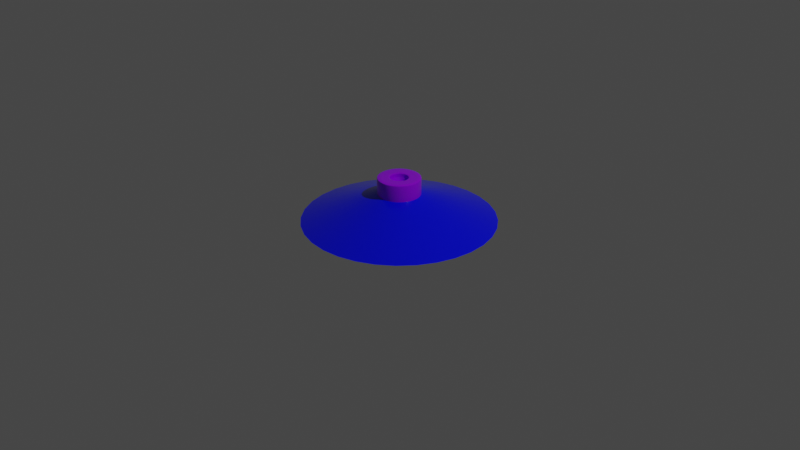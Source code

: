 # Source: AttachableNippleKit.blend  (saved by Blender 2.91.10; exported with 4.5.12 LTS)
import bpy
from mathutils import Matrix  # noqa: F401  (used for matrix-valued properties, if any)

bpy.ops.wm.read_factory_settings(use_empty=True)
scene = bpy.context.scene
scene.name = 'Scene'

# ---- collections
col_collection = bpy.data.collections.new('Collection'); scene.collection.children.link(col_collection)

# ---- materials (node trees are filled in below, after node groups)
mat_areolae = bpy.data.materials.new('Areolae')
mat_areolae.alpha_threshold = 0.0
mat_areolae.use_transparent_shadow = False
mat_areolae.line_color = (0.0, 0.0, 0.0, 1.0)
mat_nip = bpy.data.materials.new('Nip')
mat_nip.use_transparent_shadow = False

# ---- node groups
ng_auto_smooth = bpy.data.node_groups.new('Auto Smooth', 'GeometryNodeTree')
_s = ng_auto_smooth.interface.new_socket(name='Geometry', in_out='OUTPUT', socket_type='NodeSocketGeometry')
_s = ng_auto_smooth.interface.new_socket(name='Geometry', in_out='INPUT', socket_type='NodeSocketGeometry')
_s = ng_auto_smooth.interface.new_socket(name='Angle', in_out='INPUT', socket_type='NodeSocketFloat')
_s.subtype = 'ANGLE'
_s.min_value = 0.0
_s.max_value = 3.142
ng_auto_smooth.is_modifier = True
_N = ng_auto_smooth.nodes; _L = ng_auto_smooth.links
n0 = _N.new('NodeGroupOutput'); n0.name = 'Group Output'; n0.location = (480, -100)
n1 = _N.new('NodeGroupInput'); n1.name = 'Group Input'; n1.location = (-420, -300)
n2 = _N.new('NodeGroupInput'); n2.name = 'Group Input.001'; n2.location = (-60, -100)
n3 = _N.new('GeometryNodeSetShadeSmooth'); n3.name = 'Set Shade Smooth'; n3.location = (120, -100)
n3.domain = 'EDGE'
n4 = _N.new('GeometryNodeSetShadeSmooth'); n4.name = 'Set Shade Smooth.001'; n4.location = (300, -100)
n5 = _N.new('GeometryNodeInputMeshEdgeAngle'); n5.name = 'Edge Angle'; n5.location = (-420, -220)
n6 = _N.new('GeometryNodeInputEdgeSmooth'); n6.name = 'Is Edge Smooth'; n6.location = (-60, -160)
n7 = _N.new('GeometryNodeInputShadeSmooth'); n7.name = 'Is Face Smooth'; n7.location = (-240, -340)
n8 = _N.new('FunctionNodeBooleanMath'); n8.name = 'Boolean Math'; n8.location = (-60, -220)
n9 = _N.new('FunctionNodeCompare'); n9.name = 'Compare'; n9.location = (-240, -180)
n9.operation = 'LESS_EQUAL'
_L.new(n5.outputs[0], n9.inputs[0])
_L.new(n4.outputs[0], n0.inputs[0])
_L.new(n1.outputs[1], n9.inputs[1])
_L.new(n9.outputs[0], n8.inputs[0])
_L.new(n7.outputs[0], n8.inputs[1])
_L.new(n2.outputs[0], n3.inputs[0])
_L.new(n6.outputs[0], n3.inputs[1])
_L.new(n3.outputs[0], n4.inputs[0])
_L.new(n8.outputs[0], n3.inputs[2])
n0.is_active_output = True

# ---- material node trees
mat_areolae.use_nodes = True; mat_areolae.node_tree.nodes.clear()
_N = mat_areolae.node_tree.nodes; _L = mat_areolae.node_tree.links
n0 = _N.new('ShaderNodeOutputMaterial'); n0.name = 'Material Output'; n0.location = (300, 300)
n1 = _N.new('ShaderNodeBsdfPrincipled'); n1.name = 'Principled BSDF'; n1.location = (10, 300)
n1.distribution = 'GGX'
n1.subsurface_method = 'BURLEY'
n1.inputs[0].default_value = (0.0, 0.001759, 0.8, 1.0)
n1.inputs[2].default_value = 0.1638
n1.inputs[3].default_value = 1.45
n1.inputs[27].default_value = (0.0, 0.0, 0.0, 1.0)
n1.inputs[28].default_value = 1.0
_L.new(n1.outputs[0], n0.inputs[0])
n0.is_active_output = True
mat_nip.use_nodes = True; mat_nip.node_tree.nodes.clear()
_N = mat_nip.node_tree.nodes; _L = mat_nip.node_tree.links
n0 = _N.new('ShaderNodeBsdfPrincipled'); n0.name = 'Principled BSDF'; n0.location = (10, 300)
n0.distribution = 'GGX'
n0.subsurface_method = 'BURLEY'
n0.inputs[0].default_value = (0.2727, 0.0, 0.8, 1.0)
n0.inputs[2].default_value = 0.1378
n0.inputs[3].default_value = 1.45
n0.inputs[27].default_value = (0.0, 0.0, 0.0, 1.0)
n0.inputs[28].default_value = 1.0
n1 = _N.new('ShaderNodeOutputMaterial'); n1.name = 'Material Output'; n1.location = (300, 300)
_L.new(n0.outputs[0], n1.inputs[0])
n1.is_active_output = True

# ---- world
world_world = bpy.data.worlds.new('World'); scene.world = world_world
world_world.use_nodes = True; world_world.node_tree.nodes.clear()
_N = world_world.node_tree.nodes; _L = world_world.node_tree.links
n0 = _N.new('ShaderNodeOutputWorld'); n0.name = 'World Output'; n0.location = (300, 300)
n1 = _N.new('ShaderNodeBackground'); n1.name = 'Background'; n1.location = (10, 300)
n1.inputs[0].default_value = (0.05088, 0.05088, 0.05088, 1.0)
_L.new(n1.outputs[0], n0.inputs[0])
n0.is_active_output = True
world_world.color = (0.05088, 0.05088, 0.05088)
world_world.use_sun_shadow = False
world_world.sun_shadow_jitter_overblur = 0.0

# ---- cameras
cam_camera = bpy.data.cameras.new('Camera')
cam_camera.clip_end = 100.0
cam_camera.ortho_scale = 7.314

# ---- lights
light_light = bpy.data.lights.new('Light', 'POINT')
light_light.transmission_factor = 0.0
light_light.energy = 1000.0
light_light.shadow_soft_size = 0.1
light_light.shadow_maximum_resolution = 0.006
light_light.use_absolute_resolution = True

# ---- meshes
me_cylinder = bpy.data.meshes.new('Cylinder')
me_cylinder.from_pydata([(0.0, 1.0, 0.0), (0.1951, 0.9808, 0.0), (0.3827, 0.9239, 0.0), (0.5556, 0.8315, 0.0), (0.7071, 0.7071, 0.0), (0.8315, 0.5556, 0.0), (0.9239, 0.3827, 0.0), (0.9808, 0.1951, 0.0), (1.0, 7.55e-08, 0.0), (0.9808, -0.1951, 0.0), (0.9239, -0.3827, 0.0), (0.8315, -0.5556, 0.0), (0.7071, -0.7071, 0.0), (0.5556, -0.8315, 0.0), (0.3827, -0.9239, 0.0), (0.1951, -0.9808, 0.0), (-3.258e-07, -1.0, 0.0), (-0.1951, -0.9808, 0.0), (-0.3827, -0.9239, 0.0), (-0.5556, -0.8315, 0.0), (-0.7071, -0.7071, 0.0), (-0.8315, -0.5556, 0.0), (-0.9239, -0.3827, 0.0), (-0.9808, -0.1951, 0.0), (-1.0, 9.656e-07, 0.0), (-0.9808, 0.1951, 0.0), (-0.9239, 0.3827, 0.0), (-0.8315, 0.5556, 0.0), (-0.7071, 0.7071, 0.0), (-0.5556, 0.8315, 0.0), (-0.3827, 0.9239, 0.0), (-0.1951, 0.9808, 0.0), (9.462e-08, 0.2234, 0.2875), (0.04359, 0.2191, 0.2875), (0.08551, 0.2064, 0.2875), (0.1241, 0.1858, 0.2875), (0.158, 0.158, 0.2875), (0.1858, 0.1241, 0.2875), (0.2064, 0.08551, 0.2875), (0.2191, 0.04359, 0.2875), (0.2234, 2.487e-07, 0.2875), (0.2191, -0.04359, 0.2875), (0.2064, -0.08551, 0.2875), (0.1858, -0.1241, 0.2875), (0.158, -0.158, 0.2875), (0.1241, -0.1858, 0.2875), (0.08551, -0.2064, 0.2875), (0.04359, -0.2191, 0.2875), (2.181e-08, -0.2234, 0.2875), (-0.04359, -0.2191, 0.2875), (-0.08551, -0.2064, 0.2875), (-0.1241, -0.1858, 0.2875), (-0.158, -0.158, 0.2875), (-0.1858, -0.1241, 0.2875), (-0.2064, -0.08551, 0.2875), (-0.2191, -0.04359, 0.2875), (-0.2234, 4.476e-07, 0.2875), (-0.2191, 0.04359, 0.2875), (-0.2064, 0.08551, 0.2875), (-0.1858, 0.1241, 0.2875), (-0.158, 0.158, 0.2875), (-0.1241, 0.1858, 0.2875), (-0.08551, 0.2064, 0.2875), (-0.04359, 0.2191, 0.2875), (0.03496, 0.1758, 0.4625), (9.176e-08, 0.1792, 0.4625), (0.06858, 0.1656, 0.4625), (0.09956, 0.149, 0.4625), (0.1267, 0.1267, 0.4625), (0.149, 0.09956, 0.4625), (0.1656, 0.06858, 0.4625), (0.1758, 0.03496, 0.4625), (0.1792, 2.547e-07, 0.4625), (0.1758, -0.03496, 0.4625), (0.1656, -0.06858, 0.4625), (0.149, -0.09956, 0.4625), (0.1267, -0.1267, 0.4625), (0.09956, -0.149, 0.4625), (0.06858, -0.1656, 0.4625), (0.03496, -0.1758, 0.4625), (3.337e-08, -0.1792, 0.4625), (-0.03496, -0.1758, 0.4625), (-0.06858, -0.1656, 0.4625), (-0.09956, -0.149, 0.4625), (-0.1267, -0.1267, 0.4625), (-0.149, -0.09956, 0.4625), (-0.1656, -0.06858, 0.4625), (-0.1758, -0.03496, 0.4625), (-0.1792, 4.142e-07, 0.4625), (-0.1758, 0.03496, 0.4625), (-0.1656, 0.06858, 0.4625), (-0.149, 0.09956, 0.4625), (-0.1267, 0.1267, 0.4625), (-0.09956, 0.149, 0.4625), (-0.06858, 0.1656, 0.4625), (-0.03496, 0.1758, 0.4625), (0.02797, 0.1406, 0.4625), (9.417e-08, 0.1434, 0.4625), (0.05486, 0.1324, 0.4625), (0.07965, 0.1192, 0.4625), (0.1014, 0.1014, 0.4625), (0.1192, 0.07965, 0.4625), (0.1324, 0.05486, 0.4625), (0.1406, 0.02797, 0.4625), (0.1434, 2.636e-07, 0.4625), (0.1406, -0.02797, 0.4625), (0.1324, -0.05486, 0.4625), (0.1192, -0.07965, 0.4625), (0.1014, -0.1014, 0.4625), (0.07965, -0.1192, 0.4625), (0.05486, -0.1324, 0.4625), (0.02797, -0.1406, 0.4625), (4.746e-08, -0.1434, 0.4625), (-0.02797, -0.1406, 0.4625), (-0.05486, -0.1324, 0.4625), (-0.07965, -0.1192, 0.4625), (-0.1014, -0.1014, 0.4625), (-0.1192, -0.07965, 0.4625), (-0.1324, -0.05486, 0.4625), (-0.1406, -0.02797, 0.4625), (-0.1434, 3.912e-07, 0.4625), (-0.1406, 0.02797, 0.4625), (-0.1324, 0.05486, 0.4625), (-0.1192, 0.07965, 0.4625), (-0.1014, 0.1014, 0.4625), (-0.07965, 0.1192, 0.4625), (-0.05486, 0.1324, 0.4625), (-0.02797, 0.1406, 0.4625), (0.02237, 0.1125, 0.4625), (9.642e-08, 0.1147, 0.4625), (0.04389, 0.106, 0.4625), (0.06372, 0.09536, 0.4625), (0.0811, 0.0811, 0.4625), (0.09536, 0.06372, 0.4625), (0.106, 0.04389, 0.4625), (0.1125, 0.02237, 0.4625), (0.1147, 2.711e-07, 0.4625), (0.1125, -0.02237, 0.4625), (0.106, -0.04389, 0.4625), (0.09536, -0.06372, 0.4625), (0.0811, -0.0811, 0.4625), (0.06372, -0.09536, 0.4625), (0.04389, -0.106, 0.4625), (0.02237, -0.1125, 0.4625), (5.905e-08, -0.1147, 0.4625), (-0.02237, -0.1125, 0.4625), (-0.04389, -0.106, 0.4625), (-0.06372, -0.09536, 0.4625), (-0.0811, -0.0811, 0.4625), (-0.09536, -0.06372, 0.4625), (-0.106, -0.04389, 0.4625), (-0.1125, -0.02237, 0.4625), (-0.1147, 3.732e-07, 0.4625), (-0.1125, 0.02237, 0.4625), (-0.106, 0.04389, 0.4625), (-0.09536, 0.06372, 0.4625), (-0.0811, 0.0811, 0.4625), (-0.06372, 0.09536, 0.4625), (-0.04389, 0.106, 0.4625), (-0.02237, 0.1125, 0.4625), (8.81e-08, 0.224, 0.4475), (8.864e-08, 0.2119, 0.4625), (8.801e-08, 0.2205, 0.4581), (0.04135, 0.2079, 0.4625), (0.04369, 0.2196, 0.4475), (0.04301, 0.2162, 0.4581), (0.08111, 0.1958, 0.4625), (0.0857, 0.2069, 0.4475), (0.08436, 0.2037, 0.4581), (0.1177, 0.1762, 0.4625), (0.1244, 0.1862, 0.4475), (0.1225, 0.1833, 0.4581), (0.1499, 0.1499, 0.4625), (0.1584, 0.1584, 0.4475), (0.1559, 0.1559, 0.4581), (0.1762, 0.1177, 0.4625), (0.1862, 0.1244, 0.4475), (0.1833, 0.1225, 0.4581), (0.1958, 0.08111, 0.4625), (0.2069, 0.0857, 0.4475), (0.2037, 0.08436, 0.4581), (0.2079, 0.04135, 0.4625), (0.2196, 0.04369, 0.4475), (0.2162, 0.04301, 0.4581), (0.2119, 2.466e-07, 0.4625), (0.224, 2.441e-07, 0.4475), (0.2205, 2.447e-07, 0.4581), (0.2079, -0.04135, 0.4625), (0.2196, -0.04369, 0.4475), (0.2162, -0.04301, 0.4581), (0.1958, -0.08111, 0.4625), (0.2069, -0.0857, 0.4475), (0.2037, -0.08436, 0.4581), (0.1762, -0.1177, 0.4625), (0.1862, -0.1244, 0.4475), (0.1833, -0.1225, 0.4581), (0.1499, -0.1499, 0.4625), (0.1584, -0.1584, 0.4475), (0.1559, -0.1559, 0.4581), (0.1177, -0.1762, 0.4625), (0.1244, -0.1862, 0.4475), (0.1225, -0.1833, 0.4581), (0.08111, -0.1958, 0.4625), (0.0857, -0.2069, 0.4475), (0.08436, -0.2037, 0.4581), (0.04135, -0.2079, 0.4625), (0.04369, -0.2196, 0.4475), (0.04301, -0.2162, 0.4581), (1.958e-08, -0.2119, 0.4625), (1.513e-08, -0.224, 0.4475), (1.617e-08, -0.2205, 0.4581), (-0.04135, -0.2079, 0.4625), (-0.04369, -0.2196, 0.4475), (-0.04301, -0.2162, 0.4581), (-0.08111, -0.1958, 0.4625), (-0.0857, -0.2069, 0.4475), (-0.08436, -0.2037, 0.4581), (-0.1177, -0.1762, 0.4625), (-0.1244, -0.1862, 0.4475), (-0.1225, -0.1833, 0.4581), (-0.1499, -0.1499, 0.4625), (-0.1584, -0.1584, 0.4475), (-0.1559, -0.1559, 0.4581), (-0.1762, -0.1177, 0.4625), (-0.1862, -0.1244, 0.4475), (-0.1833, -0.1225, 0.4581), (-0.1958, -0.08111, 0.4625), (-0.2069, -0.0857, 0.4475), (-0.2037, -0.08436, 0.4581), (-0.2079, -0.04135, 0.4625), (-0.2196, -0.04369, 0.4475), (-0.2162, -0.04301, 0.4581), (-0.2119, 4.353e-07, 0.4625), (-0.224, 4.435e-07, 0.4475), (-0.2205, 4.409e-07, 0.4581), (-0.2079, 0.04135, 0.4625), (-0.2196, 0.04369, 0.4475), (-0.2162, 0.04301, 0.4581), (-0.1958, 0.08111, 0.4625), (-0.2069, 0.0857, 0.4475), (-0.2037, 0.08436, 0.4581), (-0.1762, 0.1177, 0.4625), (-0.1862, 0.1244, 0.4475), (-0.1833, 0.1225, 0.4581), (-0.1499, 0.1499, 0.4625), (-0.1584, 0.1584, 0.4475), (-0.1559, 0.1559, 0.4581), (-0.1177, 0.1762, 0.4625), (-0.1244, 0.1862, 0.4475), (-0.1225, 0.1833, 0.4581), (-0.08111, 0.1958, 0.4625), (-0.0857, 0.2069, 0.4475), (-0.08436, 0.2037, 0.4581), (-0.04135, 0.2079, 0.4625), (-0.04369, 0.2196, 0.4475), (-0.04301, 0.2162, 0.4581), (0.0179, 0.08999, 0.4475), (0.02025, 0.1018, 0.4625), (0.01859, 0.09345, 0.4581), (9.72e-08, 0.1038, 0.4625), (9.806e-08, 0.09175, 0.4475), (9.779e-08, 0.09528, 0.4581), (0.03511, 0.08477, 0.4475), (0.03973, 0.09591, 0.4625), (0.03646, 0.08803, 0.4581), (0.05097, 0.07629, 0.4475), (0.05767, 0.08631, 0.4625), (0.05294, 0.07922, 0.4581), (0.06488, 0.06488, 0.4475), (0.0734, 0.0734, 0.4625), (0.06737, 0.06737, 0.4581), (0.07629, 0.05097, 0.4475), (0.08631, 0.05767, 0.4625), (0.07922, 0.05294, 0.4581), (0.08477, 0.03511, 0.4475), (0.09591, 0.03973, 0.4625), (0.08803, 0.03646, 0.4581), (0.08999, 0.0179, 0.4475), (0.1018, 0.02025, 0.4625), (0.09345, 0.01859, 0.4581), (0.09175, 2.77e-07, 0.4475), (0.1038, 2.739e-07, 0.4625), (0.09528, 2.761e-07, 0.4581), (0.08999, -0.0179, 0.4475), (0.1018, -0.02025, 0.4625), (0.09345, -0.01859, 0.4581), (0.08477, -0.03511, 0.4475), (0.09591, -0.03973, 0.4625), (0.08803, -0.03646, 0.4581), (0.07629, -0.05097, 0.4475), (0.08631, -0.05767, 0.4625), (0.07922, -0.05294, 0.4581), (0.06488, -0.06488, 0.4475), (0.0734, -0.0734, 0.4625), (0.06737, -0.06737, 0.4581), (0.05097, -0.07629, 0.4475), (0.05767, -0.08631, 0.4625), (0.05294, -0.07922, 0.4581), (0.03511, -0.08477, 0.4475), (0.03973, -0.09591, 0.4625), (0.03646, -0.08803, 0.4581), (0.0179, -0.08999, 0.4475), (0.02025, -0.1018, 0.4625), (0.01859, -0.09345, 0.4581), (6.816e-08, -0.09175, 0.4475), (6.337e-08, -0.1038, 0.4625), (6.677e-08, -0.09528, 0.4581), (-0.0179, -0.08999, 0.4475), (-0.02025, -0.1018, 0.4625), (-0.01859, -0.09345, 0.4581), (-0.03511, -0.08477, 0.4475), (-0.03973, -0.09591, 0.4625), (-0.03646, -0.08803, 0.4581), (-0.05097, -0.07629, 0.4475), (-0.05767, -0.08631, 0.4625), (-0.05294, -0.07922, 0.4581), (-0.06488, -0.06488, 0.4475), (-0.0734, -0.0734, 0.4625), (-0.06737, -0.06737, 0.4581), (-0.07629, -0.05097, 0.4475), (-0.08631, -0.05767, 0.4625), (-0.07922, -0.05294, 0.4581), (-0.08477, -0.03511, 0.4475), (-0.09591, -0.03973, 0.4625), (-0.08803, -0.03646, 0.4581), (-0.08999, -0.0179, 0.4475), (-0.1018, -0.02025, 0.4625), (-0.09345, -0.01859, 0.4581), (-0.09175, 3.586e-07, 0.4475), (-0.1038, 3.663e-07, 0.4625), (-0.09528, 3.609e-07, 0.4581), (-0.08999, 0.0179, 0.4475), (-0.1018, 0.02025, 0.4625), (-0.09345, 0.01859, 0.4581), (-0.08477, 0.03511, 0.4475), (-0.09591, 0.03973, 0.4625), (-0.08803, 0.03646, 0.4581), (-0.07629, 0.05097, 0.4475), (-0.08631, 0.05767, 0.4625), (-0.07922, 0.05294, 0.4581), (-0.06488, 0.06488, 0.4475), (-0.0734, 0.0734, 0.4625), (-0.06737, 0.06738, 0.4581), (-0.05097, 0.07629, 0.4475), (-0.05767, 0.08631, 0.4625), (-0.05294, 0.07922, 0.4581), (-0.03511, 0.08477, 0.4475), (-0.03973, 0.09591, 0.4625), (-0.03646, 0.08803, 0.4581), (-0.0179, 0.08999, 0.4475), (-0.02025, 0.1018, 0.4625), (-0.01859, 0.09345, 0.4581), (0.01476, 0.07422, 0.3925), (0.0179, 0.08999, 0.4325), (0.01698, 0.08537, 0.4184), (9.806e-08, 0.09175, 0.4325), (9.451e-08, 0.07567, 0.3925), (9.7e-08, 0.08704, 0.4184), (0.02896, 0.06991, 0.3925), (0.03511, 0.08477, 0.4325), (0.03331, 0.08042, 0.4184), (0.04204, 0.06292, 0.3925), (0.05097, 0.07629, 0.4325), (0.04836, 0.07237, 0.4184), (0.05351, 0.05351, 0.3925), (0.06488, 0.06488, 0.4325), (0.06155, 0.06155, 0.4184), (0.06292, 0.04204, 0.3925), (0.07629, 0.05097, 0.4325), (0.07237, 0.04836, 0.4184), (0.06991, 0.02896, 0.3925), (0.08477, 0.03511, 0.4325), (0.08042, 0.03331, 0.4184), (0.07422, 0.01476, 0.3925), (0.08999, 0.0179, 0.4325), (0.08537, 0.01698, 0.4184), (0.07567, 2.772e-07, 0.3925), (0.09175, 2.77e-07, 0.4325), (0.08704, 2.77e-07, 0.4184), (0.07422, -0.01476, 0.3925), (0.08999, -0.0179, 0.4325), (0.08537, -0.01698, 0.4184), (0.06991, -0.02896, 0.3925), (0.08477, -0.03511, 0.4325), (0.08042, -0.03331, 0.4184), (0.06292, -0.04204, 0.3925), (0.07629, -0.05097, 0.4325), (0.07237, -0.04836, 0.4184), (0.05351, -0.05351, 0.3925), (0.06488, -0.06488, 0.4325), (0.06155, -0.06155, 0.4184), (0.04204, -0.06292, 0.3925), (0.05097, -0.07629, 0.4325), (0.04836, -0.07237, 0.4184), (0.02896, -0.06991, 0.3925), (0.03511, -0.08477, 0.4325), (0.03331, -0.08042, 0.4184), (0.01476, -0.07422, 0.3925), (0.0179, -0.08999, 0.4325), (0.01698, -0.08537, 0.4184), (7.905e-08, -0.07567, 0.3925), (6.816e-08, -0.09175, 0.4325), (7.134e-08, -0.08704, 0.4184), (-0.01476, -0.07422, 0.3925), (-0.0179, -0.08999, 0.4325), (-0.01698, -0.08537, 0.4184), (-0.02896, -0.06991, 0.3925), (-0.03511, -0.08477, 0.4325), (-0.03331, -0.08042, 0.4184), (-0.04204, -0.06292, 0.3925), (-0.05097, -0.07629, 0.4325), (-0.04836, -0.07237, 0.4184), (-0.05351, -0.05351, 0.3925), (-0.06488, -0.06488, 0.4325), (-0.06155, -0.06155, 0.4184), (-0.06292, -0.04204, 0.3925), (-0.07629, -0.05097, 0.4325), (-0.07237, -0.04836, 0.4184), (-0.06991, -0.02896, 0.3925), (-0.08477, -0.03511, 0.4325), (-0.08042, -0.03331, 0.4184), (-0.07422, -0.01476, 0.3925), (-0.08999, -0.0179, 0.4325), (-0.08537, -0.01698, 0.4184), (-0.07567, 3.208e-07, 0.3925), (-0.09175, 3.586e-07, 0.4325), (-0.08704, 3.476e-07, 0.4184), (-0.07422, 0.01476, 0.3925), (-0.08999, 0.0179, 0.4325), (-0.08537, 0.01698, 0.4184), (-0.06991, 0.02896, 0.3925), (-0.08477, 0.03511, 0.4325), (-0.08042, 0.03331, 0.4184), (-0.06292, 0.04204, 0.3925), (-0.07629, 0.05097, 0.4325), (-0.07237, 0.04836, 0.4184), (-0.05351, 0.05351, 0.3925), (-0.06488, 0.06488, 0.4325), (-0.06155, 0.06155, 0.4184), (-0.04204, 0.06292, 0.3925), (-0.05097, 0.07629, 0.4325), (-0.04836, 0.07237, 0.4184), (-0.02896, 0.06991, 0.3925), (-0.03511, 0.08477, 0.4325), (-0.03331, 0.08042, 0.4184), (-0.01476, 0.07422, 0.3925), (-0.0179, 0.08999, 0.4325), (-0.01698, 0.08537, 0.4184)], [], [(63, 254, 160, 32), (169, 166, 66, 67), (172, 169, 67, 68), (175, 172, 68, 69), (178, 175, 69, 70), (181, 178, 70, 71), (184, 181, 71, 72), (187, 184, 72, 73), (190, 187, 73, 74), (193, 190, 74, 75), (196, 193, 75, 76), (199, 196, 76, 77), (202, 199, 77, 78), (205, 202, 78, 79), (208, 205, 79, 80), (211, 208, 80, 81), (214, 211, 81, 82), (217, 214, 82, 83), (220, 217, 83, 84), (223, 220, 84, 85), (226, 223, 85, 86), (229, 226, 86, 87), (232, 229, 87, 88), (235, 232, 88, 89), (238, 235, 89, 90), (241, 238, 90, 91), (244, 241, 91, 92), (247, 244, 92, 93), (250, 247, 93, 94), (253, 250, 94, 95), (38, 179, 182, 39), (260, 349, 446, 355), (161, 253, 95, 65), (0, 1, 2, 3, 4, 5, 6, 7, 8, 9, 10, 11, 12, 13, 14, 15, 16, 17, 18, 19, 20, 21, 22, 23, 24, 25, 26, 27, 28, 29, 30, 31), (31, 63, 32, 0), (30, 62, 63, 31), (29, 61, 62, 30), (28, 60, 61, 29), (27, 59, 60, 28), (26, 58, 59, 27), (25, 57, 58, 26), (24, 56, 57, 25), (23, 55, 56, 24), (22, 54, 55, 23), (21, 53, 54, 22), (20, 52, 53, 21), (19, 51, 52, 20), (18, 50, 51, 19), (17, 49, 50, 18), (16, 48, 49, 17), (15, 47, 48, 16), (14, 46, 47, 15), (13, 45, 46, 14), (12, 44, 45, 13), (11, 43, 44, 12), (10, 42, 43, 11), (9, 41, 42, 10), (8, 40, 41, 9), (7, 39, 40, 8), (6, 38, 39, 7), (5, 37, 38, 6), (4, 36, 37, 5), (3, 35, 36, 4), (2, 34, 35, 3), (1, 33, 34, 2), (0, 32, 33, 1), (85, 84, 116, 117), (47, 206, 209, 48), (56, 233, 236, 57), (34, 167, 170, 35), (43, 194, 197, 44), (52, 221, 224, 53), (61, 248, 251, 62), (39, 182, 185, 40), (48, 209, 212, 49), (57, 236, 239, 58), (35, 170, 173, 36), (44, 197, 200, 45), (53, 224, 227, 54), (62, 251, 254, 63), (40, 185, 188, 41), (49, 212, 215, 50), (58, 239, 242, 59), (36, 173, 176, 37), (45, 200, 203, 46), (54, 227, 230, 55), (32, 160, 164, 33), (166, 163, 64, 66), (41, 188, 191, 42), (50, 215, 218, 51), (59, 242, 245, 60), (37, 176, 179, 38), (46, 203, 206, 47), (55, 230, 233, 56), (33, 164, 167, 34), (42, 191, 194, 43), (51, 218, 221, 52), (60, 245, 248, 61), (120, 119, 151, 152), (72, 71, 103, 104), (86, 85, 117, 118), (73, 72, 104, 105), (87, 86, 118, 119), (74, 73, 105, 106), (88, 87, 119, 120), (75, 74, 106, 107), (89, 88, 120, 121), (76, 75, 107, 108), (90, 89, 121, 122), (77, 76, 108, 109), (91, 90, 122, 123), (78, 77, 109, 110), (64, 65, 97, 96), (92, 91, 123, 124), (79, 78, 110, 111), (66, 64, 96, 98), (93, 92, 124, 125), (80, 79, 111, 112), (67, 66, 98, 99), (94, 93, 125, 126), (81, 80, 112, 113), (68, 67, 99, 100), (95, 94, 126, 127), (82, 81, 113, 114), (69, 68, 100, 101), (65, 95, 127, 97), (83, 82, 114, 115), (70, 69, 101, 102), (84, 83, 115, 116), (71, 70, 102, 103), (343, 340, 437, 440), (107, 106, 138, 139), (121, 120, 152, 153), (108, 107, 139, 140), (122, 121, 153, 154), (109, 108, 140, 141), (123, 122, 154, 155), (110, 109, 141, 142), (96, 97, 129, 128), (124, 123, 155, 156), (111, 110, 142, 143), (98, 96, 128, 130), (125, 124, 156, 157), (112, 111, 143, 144), (99, 98, 130, 131), (126, 125, 157, 158), (113, 112, 144, 145), (100, 99, 131, 132), (127, 126, 158, 159), (114, 113, 145, 146), (101, 100, 132, 133), (97, 127, 159, 129), (115, 114, 146, 147), (102, 101, 133, 134), (116, 115, 147, 148), (103, 102, 134, 135), (117, 116, 148, 149), (104, 103, 135, 136), (118, 117, 149, 150), (105, 104, 136, 137), (119, 118, 150, 151), (106, 105, 137, 138), (304, 301, 398, 401), (256, 260, 355, 353), (346, 343, 440, 443), (307, 304, 401, 404), (128, 129, 259, 257), (158, 157, 344, 347), (310, 307, 404, 407), (271, 268, 365, 368), (349, 346, 443, 446), (313, 310, 407, 410), (274, 271, 368, 371), (316, 313, 410, 413), (277, 274, 371, 374), (268, 265, 362, 365), (319, 316, 413, 416), (280, 277, 374, 377), (322, 319, 416, 419), (283, 280, 377, 380), (325, 322, 419, 422), (286, 283, 380, 383), (328, 325, 422, 425), (289, 286, 383, 386), (331, 328, 425, 428), (292, 289, 386, 389), (334, 331, 428, 431), (295, 292, 389, 392), (337, 334, 431, 434), (298, 295, 392, 395), (340, 337, 434, 437), (301, 298, 395, 398), (262, 256, 353, 359), (145, 144, 305, 308), (132, 131, 266, 269), (159, 158, 347, 350), (146, 145, 308, 311), (133, 132, 269, 272), (129, 159, 350, 259), (147, 146, 311, 314), (134, 133, 272, 275), (148, 147, 314, 317), (135, 134, 275, 278), (149, 148, 317, 320), (136, 135, 278, 281), (150, 149, 320, 323), (137, 136, 281, 284), (151, 150, 323, 326), (138, 137, 284, 287), (152, 151, 326, 329), (139, 138, 287, 290), (153, 152, 329, 332), (140, 139, 290, 293), (154, 153, 332, 335), (141, 140, 293, 296), (155, 154, 335, 338), (142, 141, 296, 299), (130, 128, 257, 263), (156, 155, 338, 341), (143, 142, 299, 302), (265, 262, 359, 362), (157, 156, 341, 344), (144, 143, 302, 305), (131, 130, 263, 266), (164, 160, 162, 165), (165, 162, 161, 163), (167, 164, 165, 168), (168, 165, 163, 166), (170, 167, 168, 171), (171, 168, 166, 169), (173, 170, 171, 174), (174, 171, 169, 172), (176, 173, 174, 177), (177, 174, 172, 175), (179, 176, 177, 180), (180, 177, 175, 178), (182, 179, 180, 183), (183, 180, 178, 181), (185, 182, 183, 186), (186, 183, 181, 184), (188, 185, 186, 189), (189, 186, 184, 187), (191, 188, 189, 192), (192, 189, 187, 190), (194, 191, 192, 195), (195, 192, 190, 193), (197, 194, 195, 198), (198, 195, 193, 196), (200, 197, 198, 201), (201, 198, 196, 199), (203, 200, 201, 204), (204, 201, 199, 202), (206, 203, 204, 207), (207, 204, 202, 205), (209, 206, 207, 210), (210, 207, 205, 208), (212, 209, 210, 213), (213, 210, 208, 211), (215, 212, 213, 216), (216, 213, 211, 214), (218, 215, 216, 219), (219, 216, 214, 217), (221, 218, 219, 222), (222, 219, 217, 220), (224, 221, 222, 225), (225, 222, 220, 223), (227, 224, 225, 228), (228, 225, 223, 226), (230, 227, 228, 231), (231, 228, 226, 229), (233, 230, 231, 234), (234, 231, 229, 232), (236, 233, 234, 237), (237, 234, 232, 235), (239, 236, 237, 240), (240, 237, 235, 238), (242, 239, 240, 243), (243, 240, 238, 241), (245, 242, 243, 246), (246, 243, 241, 244), (248, 245, 246, 249), (249, 246, 244, 247), (251, 248, 249, 252), (252, 249, 247, 250), (254, 251, 252, 255), (255, 252, 250, 253), (160, 254, 255, 162), (162, 255, 253, 161), (257, 259, 261, 258), (258, 261, 260, 256), (263, 257, 258, 264), (264, 258, 256, 262), (266, 263, 264, 267), (267, 264, 262, 265), (269, 266, 267, 270), (270, 267, 265, 268), (272, 269, 270, 273), (273, 270, 268, 271), (275, 272, 273, 276), (276, 273, 271, 274), (278, 275, 276, 279), (279, 276, 274, 277), (281, 278, 279, 282), (282, 279, 277, 280), (284, 281, 282, 285), (285, 282, 280, 283), (287, 284, 285, 288), (288, 285, 283, 286), (290, 287, 288, 291), (291, 288, 286, 289), (293, 290, 291, 294), (294, 291, 289, 292), (296, 293, 294, 297), (297, 294, 292, 295), (299, 296, 297, 300), (300, 297, 295, 298), (302, 299, 300, 303), (303, 300, 298, 301), (305, 302, 303, 306), (306, 303, 301, 304), (308, 305, 306, 309), (309, 306, 304, 307), (311, 308, 309, 312), (312, 309, 307, 310), (314, 311, 312, 315), (315, 312, 310, 313), (317, 314, 315, 318), (318, 315, 313, 316), (320, 317, 318, 321), (321, 318, 316, 319), (323, 320, 321, 324), (324, 321, 319, 322), (326, 323, 324, 327), (327, 324, 322, 325), (329, 326, 327, 330), (330, 327, 325, 328), (332, 329, 330, 333), (333, 330, 328, 331), (335, 332, 333, 336), (336, 333, 331, 334), (338, 335, 336, 339), (339, 336, 334, 337), (341, 338, 339, 342), (342, 339, 337, 340), (344, 341, 342, 345), (345, 342, 340, 343), (347, 344, 345, 348), (348, 345, 343, 346), (350, 347, 348, 351), (351, 348, 346, 349), (259, 350, 351, 261), (261, 351, 349, 260), (163, 161, 65, 64), (353, 355, 357, 354), (354, 357, 356, 352), (359, 353, 354, 360), (360, 354, 352, 358), (362, 359, 360, 363), (363, 360, 358, 361), (365, 362, 363, 366), (366, 363, 361, 364), (368, 365, 366, 369), (369, 366, 364, 367), (371, 368, 369, 372), (372, 369, 367, 370), (374, 371, 372, 375), (375, 372, 370, 373), (377, 374, 375, 378), (378, 375, 373, 376), (380, 377, 378, 381), (381, 378, 376, 379), (383, 380, 381, 384), (384, 381, 379, 382), (386, 383, 384, 387), (387, 384, 382, 385), (389, 386, 387, 390), (390, 387, 385, 388), (392, 389, 390, 393), (393, 390, 388, 391), (395, 392, 393, 396), (396, 393, 391, 394), (398, 395, 396, 399), (399, 396, 394, 397), (401, 398, 399, 402), (402, 399, 397, 400), (404, 401, 402, 405), (405, 402, 400, 403), (407, 404, 405, 408), (408, 405, 403, 406), (410, 407, 408, 411), (411, 408, 406, 409), (413, 410, 411, 414), (414, 411, 409, 412), (416, 413, 414, 417), (417, 414, 412, 415), (419, 416, 417, 420), (420, 417, 415, 418), (422, 419, 420, 423), (423, 420, 418, 421), (425, 422, 423, 426), (426, 423, 421, 424), (428, 425, 426, 429), (429, 426, 424, 427), (431, 428, 429, 432), (432, 429, 427, 430), (434, 431, 432, 435), (435, 432, 430, 433), (437, 434, 435, 438), (438, 435, 433, 436), (440, 437, 438, 441), (441, 438, 436, 439), (443, 440, 441, 444), (444, 441, 439, 442), (446, 443, 444, 447), (447, 444, 442, 445), (355, 446, 447, 357), (357, 447, 445, 356), (352, 356, 445, 442, 439, 436, 433, 430, 427, 424, 421, 418, 415, 412, 409, 406, 403, 400, 397, 394, 391, 388, 385, 382, 379, 376, 373, 370, 367, 364, 361, 358)])
me_cylinder.polygons.foreach_set('use_smooth', [True] * 418)
me_cylinder.polygons.foreach_set('material_index', [1, 1, 1, 1, 1, 1, 1, 1, 1, 1, 1, 1, 1, 1, 1, 1, 1, 1, 1, 1, 1, 1, 1, 1, 1, 1, 1, 1, 1, 1, 1, 1, 1, 0, 0, 0, 0, 0, 0, 0, 0, 0, 0, 0, 0, 0, 0, 0, 0, 0, 0, 0, 0, 0, 0, 0, 0, 0, 0, 0, 0, 0, 0, 0, 0, 0, 1, 1, 1, 1, 1, 1, 1, 1, 1, 1, 1, 1, 1, 1, 1, 1, 1, 1, 1, 1, 1, 1, 1, 1, 1, 1, 1, 1, 1, 1, 1, 1, 1, 1, 1, 1, 1, 1, 1, 1, 1, 1, 1, 1, 1, 1, 1, 1, 1, 1, 1, 1, 1, 1, 1, 1, 1, 1, 1, 1, 1, 1, 1, 1, 1, 1, 1, 1, 1, 1, 1, 1, 1, 1, 1, 1, 1, 1, 1, 1, 1, 1, 1, 1, 1, 1, 1, 1, 1, 1, 1, 1, 1, 1, 1, 1, 1, 1, 1, 1, 1, 1, 1, 1, 1, 1, 1, 1, 1, 1, 1, 1, 1, 1, 1, 1, 1, 1, 1, 1, 1, 1, 1, 1, 1, 1, 1, 1, 1, 1, 1, 1, 1, 1, 1, 1, 1, 1, 1, 1, 1, 1, 1, 1, 1, 1, 1, 1, 1, 1, 1, 1, 1, 1, 1, 1, 1, 1, 1, 1, 1, 1, 1, 1, 1, 1, 1, 1, 1, 1, 1, 1, 1, 1, 1, 1, 1, 1, 1, 1, 1, 1, 1, 1, 1, 1, 1, 1, 1, 1, 1, 1, 1, 1, 1, 1, 1, 1, 1, 1, 1, 1, 1, 1, 1, 1, 1, 1, 1, 1, 1, 1, 1, 1, 1, 1, 1, 1, 1, 1, 1, 1, 1, 1, 1, 1, 1, 1, 1, 1, 1, 1, 1, 1, 1, 1, 1, 1, 1, 1, 1, 1, 1, 1, 1, 1, 1, 1, 1, 1, 1, 1, 1, 1, 1, 1, 1, 1, 1, 1, 1, 1, 1, 1, 1, 1, 1, 1, 1, 1, 1, 1, 1, 1, 1, 1, 1, 1, 1, 1, 1, 1, 1, 1, 1, 1, 1, 1, 1, 1, 1, 1, 1, 1, 1, 1, 1, 1, 1, 1, 1, 1, 1, 1, 1, 1, 1, 1, 1, 1, 1, 1, 1, 1, 1, 1, 1, 1, 1, 1, 1, 1, 1, 1, 1, 1, 1, 1, 1, 1, 1, 1, 1, 1, 1, 1, 1, 1, 1, 1, 1, 1, 1, 1, 1, 1, 1, 1, 1, 1, 1, 1])
_uv = me_cylinder.uv_layers.new(name='UVMap')
_uv.uv.foreach_set('vector', [0.03125, 0.75, 0.03125, 0.9786, 0.0, 0.9786, 0.0, 0.75, 0.9062, 1.0, 0.9375, 1.0, 0.9375, 1.0, 0.9062, 1.0, 0.875, 1.0, 0.9062, 1.0, 0.9062, 1.0, 0.875, 1.0, 0.8438, 1.0, 0.875, 1.0, 0.875, 1.0, 0.8438, 1.0, 0.8125, 1.0, 0.8438, 1.0, 0.8438, 1.0, 0.8125, 1.0, 0.7812, 1.0, 0.8125, 1.0, 0.8125, 1.0, 0.7812, 1.0, 0.75, 1.0, 0.7812, 1.0, 0.7812, 1.0, 0.75, 1.0, 0.7188, 1.0, 0.75, 1.0, 0.75, 1.0, 0.7188, 1.0, 0.6875, 1.0, 0.7188, 1.0, 0.7188, 1.0, 0.6875, 1.0, 0.6562, 1.0, 0.6875, 1.0, 0.6875, 1.0, 0.6562, 1.0, 0.625, 1.0, 0.6562, 1.0, 0.6562, 1.0, 0.625, 1.0, 0.5938, 1.0, 0.625, 1.0, 0.625, 1.0, 0.5938, 1.0, 0.5625, 1.0, 0.5938, 1.0, 0.5938, 1.0, 0.5625, 1.0, 0.5312, 1.0, 0.5625, 1.0, 0.5625, 1.0, 0.5312, 1.0, 0.5, 1.0, 0.5312, 1.0, 0.5312, 1.0, 0.5, 1.0, 0.4688, 1.0, 0.5, 1.0, 0.5, 1.0, 0.4688, 1.0, 0.4375, 1.0, 0.4688, 1.0, 0.4688, 1.0, 0.4375, 1.0, 0.4062, 1.0, 0.4375, 1.0, 0.4375, 1.0, 0.4062, 1.0, 0.375, 1.0, 0.4062, 1.0, 0.4062, 1.0, 0.375, 1.0, 0.3438, 1.0, 0.375, 1.0, 0.375, 1.0, 0.3438, 1.0, 0.3125, 1.0, 0.3438, 1.0, 0.3438, 1.0, 0.3125, 1.0, 0.2812, 1.0, 0.3125, 1.0, 0.3125, 1.0, 0.2812, 1.0, 0.25, 1.0, 0.2812, 1.0, 0.2812, 1.0, 0.25, 1.0, 0.2188, 1.0, 0.25, 1.0, 0.25, 1.0, 0.2188, 1.0, 0.1875, 1.0, 0.2188, 1.0, 0.2188, 1.0, 0.1875, 1.0, 0.1562, 1.0, 0.1875, 1.0, 0.1875, 1.0, 0.1562, 1.0, 0.125, 1.0, 0.1562, 1.0, 0.1562, 1.0, 0.125, 1.0, 0.09375, 1.0, 0.125, 1.0, 0.125, 1.0, 0.09375, 1.0, 0.0625, 1.0, 0.09375, 1.0, 0.09375, 1.0, 0.0625, 1.0, 0.03125, 1.0, 0.0625, 1.0, 0.0625, 1.0, 0.03125, 1.0, 0.8125, 0.75, 0.8125, 0.9786, 0.7812, 0.9786, 0.7812, 0.75, 0.0, 1.0, 0.03125, 1.0, 0.03125, 1.0, 0.0, 1.0, 0.0, 1.0, 0.03125, 1.0, 0.03125, 1.0, 0.0, 1.0, 0.75, 0.49, 0.7968, 0.4854, 0.8418, 0.4717, 0.8833, 0.4496, 0.9197, 0.4197, 0.9496, 0.3833, 0.9717, 0.3418, 0.9854, 0.2968, 0.99, 0.25, 0.9854, 0.2032, 0.9717, 0.1582, 0.9496, 0.1167, 0.9197, 0.08029, 0.8833, 0.05045, 0.8418, 0.02827, 0.7968, 0.01461, 0.75, 0.01, 0.7032, 0.01461, 0.6582, 0.02827, 0.6167, 0.05045, 0.5803, 0.08029, 0.5504, 0.1167, 0.5283, 0.1582, 0.5146, 0.2032, 0.51, 0.25, 0.5146, 0.2968, 0.5283, 0.3418, 0.5504, 0.3833, 0.5803, 0.4197, 0.6167, 0.4496, 0.6582, 0.4717, 0.7032, 0.4854, 0.03125, 0.5, 0.03125, 0.75, 0.0, 0.75, 0.0, 0.5, 0.0625, 0.5, 0.0625, 0.75, 0.03125, 0.75, 0.03125, 0.5, 0.09375, 0.5, 0.09375, 0.75, 0.0625, 0.75, 0.0625, 0.5, 0.125, 0.5, 0.125, 0.75, 0.09375, 0.75, 0.09375, 0.5, 0.1562, 0.5, 0.1562, 0.75, 0.125, 0.75, 0.125, 0.5, 0.1875, 0.5, 0.1875, 0.75, 0.1562, 0.75, 0.1562, 0.5, 0.2188, 0.5, 0.2188, 0.75, 0.1875, 0.75, 0.1875, 0.5, 0.25, 0.5, 0.25, 0.75, 0.2188, 0.75, 0.2188, 0.5, 0.2812, 0.5, 0.2812, 0.75, 0.25, 0.75, 0.25, 0.5, 0.3125, 0.5, 0.3125, 0.75, 0.2812, 0.75, 0.2812, 0.5, 0.3438, 0.5, 0.3438, 0.75, 0.3125, 0.75, 0.3125, 0.5, 0.375, 0.5, 0.375, 0.75, 0.3438, 0.75, 0.3438, 0.5, 0.4062, 0.5, 0.4062, 0.75, 0.375, 0.75, 0.375, 0.5, 0.4375, 0.5, 0.4375, 0.75, 0.4062, 0.75, 0.4062, 0.5, 0.4688, 0.5, 0.4688, 0.75, 0.4375, 0.75, 0.4375, 0.5, 0.5, 0.5, 0.5, 0.75, 0.4688, 0.75, 0.4688, 0.5, 0.5312, 0.5, 0.5312, 0.75, 0.5, 0.75, 0.5, 0.5, 0.5625, 0.5, 0.5625, 0.75, 0.5312, 0.75, 0.5312, 0.5, 0.5938, 0.5, 0.5938, 0.75, 0.5625, 0.75, 0.5625, 0.5, 0.625, 0.5, 0.625, 0.75, 0.5938, 0.75, 0.5938, 0.5, 0.6562, 0.5, 0.6562, 0.75, 0.625, 0.75, 0.625, 0.5, 0.6875, 0.5, 0.6875, 0.75, 0.6562, 0.75, 0.6562, 0.5, 0.7188, 0.5, 0.7188, 0.75, 0.6875, 0.75, 0.6875, 0.5, 0.75, 0.5, 0.75, 0.75, 0.7188, 0.75, 0.7188, 0.5, 0.7812, 0.5, 0.7812, 0.75, 0.75, 0.75, 0.75, 0.5, 0.8125, 0.5, 0.8125, 0.75, 0.7812, 0.75, 0.7812, 0.5, 0.8438, 0.5, 0.8438, 0.75, 0.8125, 0.75, 0.8125, 0.5, 0.875, 0.5, 0.875, 0.75, 0.8438, 0.75, 0.8438, 0.5, 0.9062, 0.5, 0.9062, 0.75, 0.875, 0.75, 0.875, 0.5, 0.9375, 0.5, 0.9375, 0.75, 0.9062, 0.75, 0.9062, 0.5, 0.9688, 0.5, 0.9688, 0.75, 0.9375, 0.75, 0.9375, 0.5, 1.0, 0.5, 1.0, 0.75, 0.9688, 0.75, 0.9688, 0.5, 0.3438, 1.0, 0.375, 1.0, 0.375, 1.0, 0.3438, 1.0, 0.5312, 0.75, 0.5312, 0.9786, 0.5, 0.9786, 0.5, 0.75, 0.25, 0.75, 0.25, 0.9786, 0.2188, 0.9786, 0.2188, 0.75, 0.9375, 0.75, 0.9375, 0.9786, 0.9062, 0.9786, 0.9062, 0.75, 0.6562, 0.75, 0.6562, 0.9786, 0.625, 0.9786, 0.625, 0.75, 0.375, 0.75, 0.375, 0.9786, 0.3438, 0.9786, 0.3438, 0.75, 0.09375, 0.75, 0.09375, 0.9786, 0.0625, 0.9786, 0.0625, 0.75, 0.7812, 0.75, 0.7812, 0.9786, 0.75, 0.9786, 0.75, 0.75, 0.5, 0.75, 0.5, 0.9786, 0.4688, 0.9786, 0.4688, 0.75, 0.2188, 0.75, 0.2188, 0.9786, 0.1875, 0.9786, 0.1875, 0.75, 0.9062, 0.75, 0.9062, 0.9786, 0.875, 0.9786, 0.875, 0.75, 0.625, 0.75, 0.625, 0.9786, 0.5938, 0.9786, 0.5938, 0.75, 0.3438, 0.75, 0.3438, 0.9786, 0.3125, 0.9786, 0.3125, 0.75, 0.0625, 0.75, 0.0625, 0.9786, 0.03125, 0.9786, 0.03125, 0.75, 0.75, 0.75, 0.75, 0.9786, 0.7188, 0.9786, 0.7188, 0.75, 0.4688, 0.75, 0.4688, 0.9786, 0.4375, 0.9786, 0.4375, 0.75, 0.1875, 0.75, 0.1875, 0.9786, 0.1562, 0.9786, 0.1562, 0.75, 0.875, 0.75, 0.875, 0.9786, 0.8438, 0.9786, 0.8438, 0.75, 0.5938, 0.75, 0.5938, 0.9786, 0.5625, 0.9786, 0.5625, 0.75, 0.3125, 0.75, 0.3125, 0.9786, 0.2812, 0.9786, 0.2812, 0.75, 1.0, 0.75, 1.0, 0.9786, 0.9688, 0.9786, 0.9688, 0.75, 0.9375, 1.0, 0.9688, 1.0, 0.9688, 1.0, 0.9375, 1.0, 0.7188, 0.75, 0.7188, 0.9786, 0.6875, 0.9786, 0.6875, 0.75, 0.4375, 0.75, 0.4375, 0.9786, 0.4062, 0.9786, 0.4062, 0.75, 0.1562, 0.75, 0.1562, 0.9786, 0.125, 0.9786, 0.125, 0.75, 0.8438, 0.75, 0.8438, 0.9786, 0.8125, 0.9786, 0.8125, 0.75, 0.5625, 0.75, 0.5625, 0.9786, 0.5312, 0.9786, 0.5312, 0.75, 0.2812, 0.75, 0.2812, 0.9786, 0.25, 0.9786, 0.25, 0.75, 0.9688, 0.75, 0.9688, 0.9786, 0.9375, 0.9786, 0.9375, 0.75, 0.6875, 0.75, 0.6875, 0.9786, 0.6562, 0.9786, 0.6562, 0.75, 0.4062, 0.75, 0.4062, 0.9786, 0.375, 0.9786, 0.375, 0.75, 0.125, 0.75, 0.125, 0.9786, 0.09375, 0.9786, 0.09375, 0.75, 0.25, 1.0, 0.2812, 1.0, 0.2812, 1.0, 0.25, 1.0, 0.75, 1.0, 0.7812, 1.0, 0.7812, 1.0, 0.75, 1.0, 0.3125, 1.0, 0.3438, 1.0, 0.3438, 1.0, 0.3125, 1.0, 0.7188, 1.0, 0.75, 1.0, 0.75, 1.0, 0.7188, 1.0, 0.2812, 1.0, 0.3125, 1.0, 0.3125, 1.0, 0.2812, 1.0, 0.6875, 1.0, 0.7188, 1.0, 0.7188, 1.0, 0.6875, 1.0, 0.25, 1.0, 0.2812, 1.0, 0.2812, 1.0, 0.25, 1.0, 0.6562, 1.0, 0.6875, 1.0, 0.6875, 1.0, 0.6562, 1.0, 0.2188, 1.0, 0.25, 1.0, 0.25, 1.0, 0.2188, 1.0, 0.625, 1.0, 0.6562, 1.0, 0.6562, 1.0, 0.625, 1.0, 0.1875, 1.0, 0.2188, 1.0, 0.2188, 1.0, 0.1875, 1.0, 0.5938, 1.0, 0.625, 1.0, 0.625, 1.0, 0.5938, 1.0, 0.1562, 1.0, 0.1875, 1.0, 0.1875, 1.0, 0.1562, 1.0, 0.5625, 1.0, 0.5938, 1.0, 0.5938, 1.0, 0.5625, 1.0, 0.9688, 1.0, 1.0, 1.0, 1.0, 1.0, 0.9688, 1.0, 0.125, 1.0, 0.1562, 1.0, 0.1562, 1.0, 0.125, 1.0, 0.5312, 1.0, 0.5625, 1.0, 0.5625, 1.0, 0.5312, 1.0, 0.9375, 1.0, 0.9688, 1.0, 0.9688, 1.0, 0.9375, 1.0, 0.09375, 1.0, 0.125, 1.0, 0.125, 1.0, 0.09375, 1.0, 0.5, 1.0, 0.5312, 1.0, 0.5312, 1.0, 0.5, 1.0, 0.9062, 1.0, 0.9375, 1.0, 0.9375, 1.0, 0.9062, 1.0, 0.0625, 1.0, 0.09375, 1.0, 0.09375, 1.0, 0.0625, 1.0, 0.4688, 1.0, 0.5, 1.0, 0.5, 1.0, 0.4688, 1.0, 0.875, 1.0, 0.9062, 1.0, 0.9062, 1.0, 0.875, 1.0, 0.03125, 1.0, 0.0625, 1.0, 0.0625, 1.0, 0.03125, 1.0, 0.4375, 1.0, 0.4688, 1.0, 0.4688, 1.0, 0.4375, 1.0, 0.8438, 1.0, 0.875, 1.0, 0.875, 1.0, 0.8438, 1.0, 0.0, 1.0, 0.03125, 1.0, 0.03125, 1.0, 0.0, 1.0, 0.4062, 1.0, 0.4375, 1.0, 0.4375, 1.0, 0.4062, 1.0, 0.8125, 1.0, 0.8438, 1.0, 0.8438, 1.0, 0.8125, 1.0, 0.375, 1.0, 0.4062, 1.0, 0.4062, 1.0, 0.375, 1.0, 0.7812, 1.0, 0.8125, 1.0, 0.8125, 1.0, 0.7812, 1.0, 0.09375, 1.0, 0.125, 1.0, 0.125, 1.0, 0.09375, 1.0, 0.6562, 1.0, 0.6875, 1.0, 0.6875, 1.0, 0.6562, 1.0, 0.2188, 1.0, 0.25, 1.0, 0.25, 1.0, 0.2188, 1.0, 0.625, 1.0, 0.6562, 1.0, 0.6562, 1.0, 0.625, 1.0, 0.1875, 1.0, 0.2188, 1.0, 0.2188, 1.0, 0.1875, 1.0, 0.5938, 1.0, 0.625, 1.0, 0.625, 1.0, 0.5938, 1.0, 0.1562, 1.0, 0.1875, 1.0, 0.1875, 1.0, 0.1562, 1.0, 0.5625, 1.0, 0.5938, 1.0, 0.5938, 1.0, 0.5625, 1.0, 0.9688, 1.0, 1.0, 1.0, 1.0, 1.0, 0.9688, 1.0, 0.125, 1.0, 0.1562, 1.0, 0.1562, 1.0, 0.125, 1.0, 0.5312, 1.0, 0.5625, 1.0, 0.5625, 1.0, 0.5312, 1.0, 0.9375, 1.0, 0.9688, 1.0, 0.9688, 1.0, 0.9375, 1.0, 0.09375, 1.0, 0.125, 1.0, 0.125, 1.0, 0.09375, 1.0, 0.5, 1.0, 0.5312, 1.0, 0.5312, 1.0, 0.5, 1.0, 0.9062, 1.0, 0.9375, 1.0, 0.9375, 1.0, 0.9062, 1.0, 0.0625, 1.0, 0.09375, 1.0, 0.09375, 1.0, 0.0625, 1.0, 0.4688, 1.0, 0.5, 1.0, 0.5, 1.0, 0.4688, 1.0, 0.875, 1.0, 0.9062, 1.0, 0.9062, 1.0, 0.875, 1.0, 0.03125, 1.0, 0.0625, 1.0, 0.0625, 1.0, 0.03125, 1.0, 0.4375, 1.0, 0.4688, 1.0, 0.4688, 1.0, 0.4375, 1.0, 0.8438, 1.0, 0.875, 1.0, 0.875, 1.0, 0.8438, 1.0, 0.0, 1.0, 0.03125, 1.0, 0.03125, 1.0, 0.0, 1.0, 0.4062, 1.0, 0.4375, 1.0, 0.4375, 1.0, 0.4062, 1.0, 0.8125, 1.0, 0.8438, 1.0, 0.8438, 1.0, 0.8125, 1.0, 0.375, 1.0, 0.4062, 1.0, 0.4062, 1.0, 0.375, 1.0, 0.7812, 1.0, 0.8125, 1.0, 0.8125, 1.0, 0.7812, 1.0, 0.3438, 1.0, 0.375, 1.0, 0.375, 1.0, 0.3438, 1.0, 0.75, 1.0, 0.7812, 1.0, 0.7812, 1.0, 0.75, 1.0, 0.3125, 1.0, 0.3438, 1.0, 0.3438, 1.0, 0.3125, 1.0, 0.7188, 1.0, 0.75, 1.0, 0.75, 1.0, 0.7188, 1.0, 0.2812, 1.0, 0.3125, 1.0, 0.3125, 1.0, 0.2812, 1.0, 0.6875, 1.0, 0.7188, 1.0, 0.7188, 1.0, 0.6875, 1.0, 0.5, 1.0, 0.5312, 1.0, 0.5312, 1.0, 0.5, 1.0, 0.9688, 1.0, 1.0, 1.0, 1.0, 1.0, 0.9688, 1.0, 0.0625, 1.0, 0.09375, 1.0, 0.09375, 1.0, 0.0625, 1.0, 0.4688, 1.0, 0.5, 1.0, 0.5, 1.0, 0.4688, 1.0, 0.9688, 1.0, 1.0, 1.0, 1.0, 1.0, 0.9688, 1.0, 0.0625, 1.0, 0.09375, 1.0, 0.09375, 1.0, 0.0625, 1.0, 0.4375, 1.0, 0.4688, 1.0, 0.4688, 1.0, 0.4375, 1.0, 0.8438, 1.0, 0.875, 1.0, 0.875, 1.0, 0.8438, 1.0, 0.03125, 1.0, 0.0625, 1.0, 0.0625, 1.0, 0.03125, 1.0, 0.4062, 1.0, 0.4375, 1.0, 0.4375, 1.0, 0.4062, 1.0, 0.8125, 1.0, 0.8438, 1.0, 0.8438, 1.0, 0.8125, 1.0, 0.375, 1.0, 0.4062, 1.0, 0.4062, 1.0, 0.375, 1.0, 0.7812, 1.0, 0.8125, 1.0, 0.8125, 1.0, 0.7812, 1.0, 0.875, 1.0, 0.9062, 1.0, 0.9062, 1.0, 0.875, 1.0, 0.3438, 1.0, 0.375, 1.0, 0.375, 1.0, 0.3438, 1.0, 0.75, 1.0, 0.7812, 1.0, 0.7812, 1.0, 0.75, 1.0, 0.3125, 1.0, 0.3438, 1.0, 0.3438, 1.0, 0.3125, 1.0, 0.7188, 1.0, 0.75, 1.0, 0.75, 1.0, 0.7188, 1.0, 0.2812, 1.0, 0.3125, 1.0, 0.3125, 1.0, 0.2812, 1.0, 0.6875, 1.0, 0.7188, 1.0, 0.7188, 1.0, 0.6875, 1.0, 0.25, 1.0, 0.2812, 1.0, 0.2812, 1.0, 0.25, 1.0, 0.6562, 1.0, 0.6875, 1.0, 0.6875, 1.0, 0.6562, 1.0, 0.2188, 1.0, 0.25, 1.0, 0.25, 1.0, 0.2188, 1.0, 0.625, 1.0, 0.6562, 1.0, 0.6562, 1.0, 0.625, 1.0, 0.1875, 1.0, 0.2188, 1.0, 0.2188, 1.0, 0.1875, 1.0, 0.5938, 1.0, 0.625, 1.0, 0.625, 1.0, 0.5938, 1.0, 0.1562, 1.0, 0.1875, 1.0, 0.1875, 1.0, 0.1562, 1.0, 0.5625, 1.0, 0.5938, 1.0, 0.5938, 1.0, 0.5625, 1.0, 0.125, 1.0, 0.1562, 1.0, 0.1562, 1.0, 0.125, 1.0, 0.5312, 1.0, 0.5625, 1.0, 0.5625, 1.0, 0.5312, 1.0, 0.9375, 1.0, 0.9688, 1.0, 0.9688, 1.0, 0.9375, 1.0, 0.4688, 1.0, 0.5, 1.0, 0.5, 1.0, 0.4688, 1.0, 0.875, 1.0, 0.9062, 1.0, 0.9062, 1.0, 0.875, 1.0, 0.03125, 1.0, 0.0625, 1.0, 0.0625, 1.0, 0.03125, 1.0, 0.4375, 1.0, 0.4688, 1.0, 0.4688, 1.0, 0.4375, 1.0, 0.8438, 1.0, 0.875, 1.0, 0.875, 1.0, 0.8438, 1.0, 0.0, 1.0, 0.03125, 1.0, 0.03125, 1.0, 0.0, 1.0, 0.4062, 1.0, 0.4375, 1.0, 0.4375, 1.0, 0.4062, 1.0, 0.8125, 1.0, 0.8438, 1.0, 0.8438, 1.0, 0.8125, 1.0, 0.375, 1.0, 0.4062, 1.0, 0.4062, 1.0, 0.375, 1.0, 0.7812, 1.0, 0.8125, 1.0, 0.8125, 1.0, 0.7812, 1.0, 0.3438, 1.0, 0.375, 1.0, 0.375, 1.0, 0.3438, 1.0, 0.75, 1.0, 0.7812, 1.0, 0.7812, 1.0, 0.75, 1.0, 0.3125, 1.0, 0.3438, 1.0, 0.3438, 1.0, 0.3125, 1.0, 0.7188, 1.0, 0.75, 1.0, 0.75, 1.0, 0.7188, 1.0, 0.2812, 1.0, 0.3125, 1.0, 0.3125, 1.0, 0.2812, 1.0, 0.6875, 1.0, 0.7188, 1.0, 0.7188, 1.0, 0.6875, 1.0, 0.25, 1.0, 0.2812, 1.0, 0.2812, 1.0, 0.25, 1.0, 0.6562, 1.0, 0.6875, 1.0, 0.6875, 1.0, 0.6562, 1.0, 0.2188, 1.0, 0.25, 1.0, 0.25, 1.0, 0.2188, 1.0, 0.625, 1.0, 0.6562, 1.0, 0.6562, 1.0, 0.625, 1.0, 0.1875, 1.0, 0.2188, 1.0, 0.2188, 1.0, 0.1875, 1.0, 0.5938, 1.0, 0.625, 1.0, 0.625, 1.0, 0.5938, 1.0, 0.1562, 1.0, 0.1875, 1.0, 0.1875, 1.0, 0.1562, 1.0, 0.5625, 1.0, 0.5938, 1.0, 0.5938, 1.0, 0.5625, 1.0, 0.9375, 1.0, 0.9688, 1.0, 0.9688, 1.0, 0.9375, 1.0, 0.125, 1.0, 0.1562, 1.0, 0.1562, 1.0, 0.125, 1.0, 0.5312, 1.0, 0.5625, 1.0, 0.5625, 1.0, 0.5312, 1.0, 0.9062, 1.0, 0.9375, 1.0, 0.9375, 1.0, 0.9062, 1.0, 0.09375, 1.0, 0.125, 1.0, 0.125, 1.0, 0.09375, 1.0, 0.5, 1.0, 0.5312, 1.0, 0.5312, 1.0, 0.5, 1.0, 0.9062, 1.0, 0.9375, 1.0, 0.9375, 1.0, 0.9062, 1.0, 0.9688, 0.9786, 1.0, 0.9786, 0.9998, 1.0, 0.9688, 1.0, 0.9688, 1.0, 0.9998, 1.0, 1.0, 1.0, 0.9688, 1.0, 0.9375, 0.9786, 0.9688, 0.9786, 0.9688, 1.0, 0.9375, 1.0, 0.9375, 1.0, 0.9688, 1.0, 0.9688, 1.0, 0.9375, 1.0, 0.9062, 0.9786, 0.9375, 0.9786, 0.9375, 1.0, 0.9062, 1.0, 0.9062, 1.0, 0.9375, 1.0, 0.9375, 1.0, 0.9062, 1.0, 0.875, 0.9786, 0.9062, 0.9786, 0.9062, 1.0, 0.875, 1.0, 0.875, 1.0, 0.9062, 1.0, 0.9062, 1.0, 0.875, 1.0, 0.8438, 0.9786, 0.875, 0.9786, 0.875, 1.0, 0.8438, 1.0, 0.8438, 1.0, 0.875, 1.0, 0.875, 1.0, 0.8438, 1.0, 0.8125, 0.9786, 0.8438, 0.9786, 0.8438, 1.0, 0.8125, 1.0, 0.8125, 1.0, 0.8438, 1.0, 0.8438, 1.0, 0.8125, 1.0, 0.7812, 0.9786, 0.8125, 0.9786, 0.8125, 1.0, 0.7812, 1.0, 0.7812, 1.0, 0.8125, 1.0, 0.8125, 1.0, 0.7812, 1.0, 0.75, 0.9786, 0.7812, 0.9786, 0.7812, 1.0, 0.75, 1.0, 0.75, 1.0, 0.7812, 1.0, 0.7812, 1.0, 0.75, 1.0, 0.7188, 0.9786, 0.75, 0.9786, 0.75, 1.0, 0.7188, 1.0, 0.7188, 1.0, 0.75, 1.0, 0.75, 1.0, 0.7188, 1.0, 0.6875, 0.9786, 0.7188, 0.9786, 0.7188, 1.0, 0.6875, 1.0, 0.6875, 1.0, 0.7188, 1.0, 0.7188, 1.0, 0.6875, 1.0, 0.6562, 0.9786, 0.6875, 0.9786, 0.6875, 1.0, 0.6562, 1.0, 0.6562, 1.0, 0.6875, 1.0, 0.6875, 1.0, 0.6562, 1.0, 0.625, 0.9786, 0.6562, 0.9786, 0.6562, 1.0, 0.625, 1.0, 0.625, 1.0, 0.6562, 1.0, 0.6562, 1.0, 0.625, 1.0, 0.5938, 0.9786, 0.625, 0.9786, 0.625, 1.0, 0.5938, 1.0, 0.5938, 1.0, 0.625, 1.0, 0.625, 1.0, 0.5938, 1.0, 0.5625, 0.9786, 0.5938, 0.9786, 0.5938, 1.0, 0.5625, 1.0, 0.5625, 1.0, 0.5938, 1.0, 0.5938, 1.0, 0.5625, 1.0, 0.5312, 0.9786, 0.5625, 0.9786, 0.5625, 1.0, 0.5312, 1.0, 0.5312, 1.0, 0.5625, 1.0, 0.5625, 1.0, 0.5312, 1.0, 0.5, 0.9786, 0.5312, 0.9786, 0.5312, 1.0, 0.5, 1.0, 0.5, 1.0, 0.5312, 1.0, 0.5312, 1.0, 0.5, 1.0, 0.4688, 0.9786, 0.5, 0.9786, 0.5, 1.0, 0.4688, 1.0, 0.4688, 1.0, 0.5, 1.0, 0.5, 1.0, 0.4688, 1.0, 0.4375, 0.9786, 0.4688, 0.9786, 0.4688, 1.0, 0.4375, 1.0, 0.4375, 1.0, 0.4688, 1.0, 0.4688, 1.0, 0.4375, 1.0, 0.4062, 0.9786, 0.4375, 0.9786, 0.4375, 1.0, 0.4062, 1.0, 0.4062, 1.0, 0.4375, 1.0, 0.4375, 1.0, 0.4062, 1.0, 0.375, 0.9786, 0.4062, 0.9786, 0.4062, 1.0, 0.375, 1.0, 0.375, 1.0, 0.4062, 1.0, 0.4062, 1.0, 0.375, 1.0, 0.3438, 0.9786, 0.375, 0.9786, 0.375, 1.0, 0.3438, 1.0, 0.3438, 1.0, 0.375, 1.0, 0.375, 1.0, 0.3438, 1.0, 0.3125, 0.9786, 0.3438, 0.9786, 0.3438, 1.0, 0.3125, 1.0, 0.3125, 1.0, 0.3438, 1.0, 0.3438, 1.0, 0.3125, 1.0, 0.2812, 0.9786, 0.3125, 0.9786, 0.3125, 1.0, 0.2812, 1.0, 0.2812, 1.0, 0.3125, 1.0, 0.3125, 1.0, 0.2812, 1.0, 0.25, 0.9786, 0.2812, 0.9786, 0.2812, 1.0, 0.25, 1.0, 0.25, 1.0, 0.2812, 1.0, 0.2812, 1.0, 0.25, 1.0, 0.2188, 0.9786, 0.25, 0.9786, 0.25, 1.0, 0.2188, 1.0, 0.2188, 1.0, 0.25, 1.0, 0.25, 1.0, 0.2188, 1.0, 0.1875, 0.9786, 0.2188, 0.9786, 0.2188, 1.0, 0.1875, 1.0, 0.1875, 1.0, 0.2188, 1.0, 0.2188, 1.0, 0.1875, 1.0, 0.1562, 0.9786, 0.1875, 0.9786, 0.1875, 1.0, 0.1562, 1.0, 0.1562, 1.0, 0.1875, 1.0, 0.1875, 1.0, 0.1562, 1.0, 0.125, 0.9786, 0.1562, 0.9786, 0.1562, 1.0, 0.125, 1.0, 0.125, 1.0, 0.1562, 1.0, 0.1562, 1.0, 0.125, 1.0, 0.09375, 0.9786, 0.125, 0.9786, 0.125, 1.0, 0.09375, 1.0, 0.09375, 1.0, 0.125, 1.0, 0.125, 1.0, 0.09375, 1.0, 0.0625, 0.9786, 0.09375, 0.9786, 0.09375, 1.0, 0.0625, 1.0, 0.0625, 1.0, 0.09375, 1.0, 0.09375, 1.0, 0.0625, 1.0, 0.03125, 0.9786, 0.0625, 0.9786, 0.0625, 1.0, 0.03125, 1.0, 0.03125, 1.0, 0.0625, 1.0, 0.0625, 1.0, 0.03125, 1.0, 0.0, 0.9786, 0.03125, 0.9786, 0.03125, 1.0, 0.0002473, 1.0, 0.0002473, 1.0, 0.03125, 1.0, 0.03125, 1.0, 0.0, 1.0, 0.9688, 1.0, 1.0, 1.0, 1.0, 1.0, 0.9688, 1.0, 0.9688, 1.0, 1.0, 1.0, 1.0, 1.0, 0.9688, 1.0, 0.9375, 1.0, 0.9688, 1.0, 0.9688, 1.0, 0.9375, 1.0, 0.9375, 1.0, 0.9688, 1.0, 0.9688, 1.0, 0.9375, 1.0, 0.9062, 1.0, 0.9375, 1.0, 0.9375, 1.0, 0.9062, 1.0, 0.9062, 1.0, 0.9375, 1.0, 0.9375, 1.0, 0.9062, 1.0, 0.875, 1.0, 0.9062, 1.0, 0.9062, 1.0, 0.875, 1.0, 0.875, 1.0, 0.9062, 1.0, 0.9062, 1.0, 0.875, 1.0, 0.8438, 1.0, 0.875, 1.0, 0.875, 1.0, 0.8438, 1.0, 0.8438, 1.0, 0.875, 1.0, 0.875, 1.0, 0.8438, 1.0, 0.8125, 1.0, 0.8438, 1.0, 0.8438, 1.0, 0.8125, 1.0, 0.8125, 1.0, 0.8438, 1.0, 0.8438, 1.0, 0.8125, 1.0, 0.7812, 1.0, 0.8125, 1.0, 0.8125, 1.0, 0.7812, 1.0, 0.7812, 1.0, 0.8125, 1.0, 0.8125, 1.0, 0.7812, 1.0, 0.75, 1.0, 0.7812, 1.0, 0.7812, 1.0, 0.75, 1.0, 0.75, 1.0, 0.7812, 1.0, 0.7812, 1.0, 0.75, 1.0, 0.7188, 1.0, 0.75, 1.0, 0.75, 1.0, 0.7188, 1.0, 0.7188, 1.0, 0.75, 1.0, 0.75, 1.0, 0.7188, 1.0, 0.6875, 1.0, 0.7188, 1.0, 0.7188, 1.0, 0.6875, 1.0, 0.6875, 1.0, 0.7188, 1.0, 0.7188, 1.0, 0.6875, 1.0, 0.6562, 1.0, 0.6875, 1.0, 0.6875, 1.0, 0.6562, 1.0, 0.6562, 1.0, 0.6875, 1.0, 0.6875, 1.0, 0.6562, 1.0, 0.625, 1.0, 0.6562, 1.0, 0.6562, 1.0, 0.625, 1.0, 0.625, 1.0, 0.6562, 1.0, 0.6562, 1.0, 0.625, 1.0, 0.5938, 1.0, 0.625, 1.0, 0.625, 1.0, 0.5938, 1.0, 0.5938, 1.0, 0.625, 1.0, 0.625, 1.0, 0.5938, 1.0, 0.5625, 1.0, 0.5938, 1.0, 0.5938, 1.0, 0.5625, 1.0, 0.5625, 1.0, 0.5938, 1.0, 0.5938, 1.0, 0.5625, 1.0, 0.5312, 1.0, 0.5625, 1.0, 0.5625, 1.0, 0.5312, 1.0, 0.5312, 1.0, 0.5625, 1.0, 0.5625, 1.0, 0.5312, 1.0, 0.5, 1.0, 0.5312, 1.0, 0.5312, 1.0, 0.5, 1.0, 0.5, 1.0, 0.5312, 1.0, 0.5312, 1.0, 0.5, 1.0, 0.4688, 1.0, 0.5, 1.0, 0.5, 1.0, 0.4688, 1.0, 0.4688, 1.0, 0.5, 1.0, 0.5, 1.0, 0.4688, 1.0, 0.4375, 1.0, 0.4688, 1.0, 0.4688, 1.0, 0.4375, 1.0, 0.4375, 1.0, 0.4688, 1.0, 0.4688, 1.0, 0.4375, 1.0, 0.4062, 1.0, 0.4375, 1.0, 0.4375, 1.0, 0.4062, 1.0, 0.4062, 1.0, 0.4375, 1.0, 0.4375, 1.0, 0.4062, 1.0, 0.375, 1.0, 0.4062, 1.0, 0.4062, 1.0, 0.375, 1.0, 0.375, 1.0, 0.4062, 1.0, 0.4062, 1.0, 0.375, 1.0, 0.3438, 1.0, 0.375, 1.0, 0.375, 1.0, 0.3438, 1.0, 0.3438, 1.0, 0.375, 1.0, 0.375, 1.0, 0.3438, 1.0, 0.3125, 1.0, 0.3438, 1.0, 0.3438, 1.0, 0.3125, 1.0, 0.3125, 1.0, 0.3438, 1.0, 0.3438, 1.0, 0.3125, 1.0, 0.2812, 1.0, 0.3125, 1.0, 0.3125, 1.0, 0.2812, 1.0, 0.2812, 1.0, 0.3125, 1.0, 0.3125, 1.0, 0.2812, 1.0, 0.25, 1.0, 0.2812, 1.0, 0.2812, 1.0, 0.25, 1.0, 0.25, 1.0, 0.2812, 1.0, 0.2812, 1.0, 0.25, 1.0, 0.2188, 1.0, 0.25, 1.0, 0.25, 1.0, 0.2188, 1.0, 0.2188, 1.0, 0.25, 1.0, 0.25, 1.0, 0.2188, 1.0, 0.1875, 1.0, 0.2188, 1.0, 0.2188, 1.0, 0.1875, 1.0, 0.1875, 1.0, 0.2188, 1.0, 0.2188, 1.0, 0.1875, 1.0, 0.1562, 1.0, 0.1875, 1.0, 0.1875, 1.0, 0.1562, 1.0, 0.1562, 1.0, 0.1875, 1.0, 0.1875, 1.0, 0.1562, 1.0, 0.125, 1.0, 0.1562, 1.0, 0.1562, 1.0, 0.125, 1.0, 0.125, 1.0, 0.1562, 1.0, 0.1562, 1.0, 0.125, 1.0, 0.09375, 1.0, 0.125, 1.0, 0.125, 1.0, 0.09375, 1.0, 0.09375, 1.0, 0.125, 1.0, 0.125, 1.0, 0.09375, 1.0, 0.0625, 1.0, 0.09375, 1.0, 0.09375, 1.0, 0.0625, 1.0, 0.0625, 1.0, 0.09375, 1.0, 0.09375, 1.0, 0.0625, 1.0, 0.03125, 1.0, 0.0625, 1.0, 0.0625, 1.0, 0.03125, 1.0, 0.03125, 1.0, 0.0625, 1.0, 0.0625, 1.0, 0.03125, 1.0, 0.0, 1.0, 0.03125, 1.0, 0.03125, 1.0, 0.0, 1.0, 0.0, 1.0, 0.03125, 1.0, 0.03125, 1.0, 0.0, 1.0, 0.9688, 1.0, 1.0, 1.0, 1.0, 1.0, 0.9688, 1.0, 0.9688, 1.0, 1.0, 1.0, 0.9992, 1.0, 0.9696, 1.0, 0.2956, 0.4855, 0.2512, 0.4899, 0.25, 0.4479, 0.2886, 0.4441, 0.9375, 1.0, 0.9688, 1.0, 0.9679, 1.0, 0.9383, 1.0, 0.3407, 0.4721, 0.298, 0.485, 0.2886, 0.4441, 0.3258, 0.4329, 0.9062, 1.0, 0.9375, 1.0, 0.9367, 1.0, 0.9071, 1.0, 0.3823, 0.4501, 0.3429, 0.4712, 0.3258, 0.4329, 0.36, 0.4146, 0.875, 1.0, 0.9062, 1.0, 0.9054, 1.0, 0.8758, 1.0, 0.4188, 0.4205, 0.3843, 0.4488, 0.36, 0.4146, 0.39, 0.39, 0.8438, 1.0, 0.875, 1.0, 0.8742, 1.0, 0.8446, 1.0, 0.4488, 0.3843, 0.4205, 0.4188, 0.39, 0.39, 0.4146, 0.36, 0.8125, 1.0, 0.8438, 1.0, 0.8429, 1.0, 0.8133, 1.0, 0.4712, 0.3429, 0.4501, 0.3823, 0.4146, 0.36, 0.4329, 0.3258, 0.7812, 1.0, 0.8125, 1.0, 0.8117, 1.0, 0.7821, 1.0, 0.485, 0.298, 0.4721, 0.3407, 0.4329, 0.3258, 0.4441, 0.2886, 0.75, 1.0, 0.7812, 1.0, 0.7804, 1.0, 0.7508, 1.0, 0.4899, 0.2512, 0.4855, 0.2956, 0.4441, 0.2886, 0.4479, 0.25, 0.7188, 1.0, 0.75, 1.0, 0.7492, 1.0, 0.7196, 1.0, 0.4855, 0.2044, 0.4899, 0.2488, 0.4479, 0.25, 0.4441, 0.2114, 0.6875, 1.0, 0.7188, 1.0, 0.7179, 1.0, 0.6883, 1.0, 0.4721, 0.1593, 0.485, 0.202, 0.4441, 0.2114, 0.4329, 0.1742, 0.6562, 1.0, 0.6875, 1.0, 0.6867, 1.0, 0.6571, 1.0, 0.4501, 0.1177, 0.4712, 0.1571, 0.4329, 0.1742, 0.4146, 0.14, 0.625, 1.0, 0.6562, 1.0, 0.6554, 1.0, 0.6258, 1.0, 0.4205, 0.08123, 0.4488, 0.1157, 0.4146, 0.14, 0.39, 0.11, 0.5938, 1.0, 0.625, 1.0, 0.6242, 1.0, 0.5946, 1.0, 0.3843, 0.05121, 0.4188, 0.07953, 0.39, 0.11, 0.36, 0.08541, 0.5625, 1.0, 0.5938, 1.0, 0.5929, 1.0, 0.5633, 1.0, 0.3429, 0.02884, 0.3823, 0.04988, 0.36, 0.08541, 0.3258, 0.06712, 0.5312, 1.0, 0.5625, 1.0, 0.5617, 1.0, 0.5321, 1.0, 0.298, 0.01496, 0.3407, 0.02792, 0.3258, 0.06712, 0.2886, 0.05586, 0.5, 1.0, 0.5312, 1.0, 0.5304, 1.0, 0.5008, 1.0, 0.2512, 0.01012, 0.2956, 0.01449, 0.2886, 0.05586, 0.25, 0.05206, 0.4688, 1.0, 0.5, 1.0, 0.4992, 1.0, 0.4696, 1.0, 0.2044, 0.01449, 0.2488, 0.01012, 0.25, 0.05206, 0.2114, 0.05586, 0.4375, 1.0, 0.4688, 1.0, 0.4679, 1.0, 0.4383, 1.0, 0.1593, 0.02792, 0.202, 0.01496, 0.2114, 0.05586, 0.1742, 0.06712, 0.4062, 1.0, 0.4375, 1.0, 0.4367, 1.0, 0.4071, 1.0, 0.1177, 0.04988, 0.1571, 0.02884, 0.1742, 0.06712, 0.14, 0.08541, 0.375, 1.0, 0.4062, 1.0, 0.4054, 1.0, 0.3758, 1.0, 0.08123, 0.07953, 0.1157, 0.05121, 0.14, 0.08541, 0.11, 0.11, 0.3438, 1.0, 0.375, 1.0, 0.3742, 1.0, 0.3446, 1.0, 0.05121, 0.1157, 0.07953, 0.08123, 0.11, 0.11, 0.08541, 0.14, 0.3125, 1.0, 0.3438, 1.0, 0.3429, 1.0, 0.3133, 1.0, 0.02884, 0.1571, 0.04988, 0.1177, 0.08541, 0.14, 0.06712, 0.1742, 0.2812, 1.0, 0.3125, 1.0, 0.3117, 1.0, 0.2821, 1.0, 0.01496, 0.202, 0.02792, 0.1593, 0.06712, 0.1742, 0.05586, 0.2114, 0.25, 1.0, 0.2812, 1.0, 0.2804, 1.0, 0.2508, 1.0, 0.01012, 0.2488, 0.01449, 0.2044, 0.05586, 0.2114, 0.05206, 0.25, 0.2188, 1.0, 0.25, 1.0, 0.2492, 1.0, 0.2196, 1.0, 0.01449, 0.2956, 0.01012, 0.2512, 0.05206, 0.25, 0.05586, 0.2886, 0.1875, 1.0, 0.2188, 1.0, 0.2179, 1.0, 0.1883, 1.0, 0.02792, 0.3407, 0.01496, 0.298, 0.05586, 0.2886, 0.06712, 0.3258, 0.1562, 1.0, 0.1875, 1.0, 0.1867, 1.0, 0.1571, 1.0, 0.04988, 0.3823, 0.02884, 0.3429, 0.06712, 0.3258, 0.08542, 0.36, 0.125, 1.0, 0.1562, 1.0, 0.1554, 1.0, 0.1258, 1.0, 0.07953, 0.4188, 0.05121, 0.3843, 0.08542, 0.36, 0.11, 0.39, 0.09375, 1.0, 0.125, 1.0, 0.1242, 1.0, 0.09455, 1.0, 0.1157, 0.4488, 0.08123, 0.4205, 0.11, 0.39, 0.14, 0.4146, 0.0625, 1.0, 0.09375, 1.0, 0.09295, 1.0, 0.0633, 1.0, 0.1571, 0.4712, 0.1177, 0.4501, 0.14, 0.4146, 0.1743, 0.4329, 0.03125, 1.0, 0.0625, 1.0, 0.0617, 1.0, 0.03205, 1.0, 0.202, 0.485, 0.1593, 0.4721, 0.1743, 0.4329, 0.2114, 0.4441, 0.0, 1.0, 0.03125, 1.0, 0.03045, 1.0, 0.0008019, 1.0, 0.2488, 0.4899, 0.2044, 0.4855, 0.2114, 0.4441, 0.25, 0.4479, 0.2886, 0.4441, 0.25, 0.4479, 0.2114, 0.4441, 0.1743, 0.4329, 0.14, 0.4146, 0.11, 0.39, 0.08542, 0.36, 0.06712, 0.3258, 0.05586, 0.2886, 0.05206, 0.25, 0.05586, 0.2114, 0.06712, 0.1742, 0.08541, 0.14, 0.11, 0.11, 0.14, 0.08541, 0.1742, 0.06712, 0.2114, 0.05586, 0.25, 0.05206, 0.2886, 0.05586, 0.3258, 0.06712, 0.36, 0.08541, 0.39, 0.11, 0.4146, 0.14, 0.4329, 0.1742, 0.4441, 0.2114, 0.4479, 0.25, 0.4441, 0.2886, 0.4329, 0.3258, 0.4146, 0.36, 0.39, 0.39, 0.36, 0.4146, 0.3258, 0.4329])
me_cylinder.materials.append(mat_areolae)
me_cylinder.materials.append(mat_nip)
me_cylinder.use_remesh_fix_poles = True
me_cylinder.use_remesh_preserve_attributes = False
me_cylinder.use_mirror_vertex_groups = False
me_cylinder.update()

# ---- objects
ob_light = bpy.data.objects.new('Light', light_light)
ob_camera = bpy.data.objects.new('Camera', cam_camera)
ob_cylinder = bpy.data.objects.new('Cylinder', me_cylinder)

# ---- transforms, parenting, visibility, modifiers, constraints
ob_light.location = (4.076, 1.005, 5.904)
ob_light.rotation_euler = (0.6503, 0.05522, 1.866)
ob_light.lock_rotations_4d = False
ob_light.empty_display_type = 'ARROWS'
ob_light.color = (0.0, 0.0, 0.0, 0.0)
ob_light.lineart.crease_threshold = 0.0
ob_camera.location = (7.359, -6.926, 4.958)
ob_camera.rotation_euler = (1.109, 0.0, 0.8149)
ob_camera.lock_rotations_4d = False
ob_camera.empty_display_type = 'ARROWS'
ob_camera.color = (0.0, 0.0, 0.0, 0.0)
ob_camera.display_type = 'WIRE'
ob_camera.lineart.crease_threshold = 0.0
ob_cylinder.location = (0.0, 0.0, 0.0)
ob_cylinder.lineart.crease_threshold = 0.0
_m = ob_cylinder.modifiers.new('Auto Smooth', 'NODES')
_m.node_group = ng_auto_smooth
_gi = [s.identifier for s in ng_auto_smooth.interface.items_tree if s.item_type == 'SOCKET' and s.in_out == 'INPUT']
_m[_gi[1]] = 0.5236  # Angle

# ---- collection membership
col_collection.objects.link(ob_light)
col_collection.objects.link(ob_camera)
col_collection.objects.link(ob_cylinder)

# ---- scene / render settings (as saved in the file)
scene.camera = ob_camera
scene.frame_start = 1; scene.frame_end = 250; scene.frame_set(1)
scene.render.engine = 'BLENDER_EEVEE_NEXT'
scene.cycles.use_denoising = False
scene.cycles.samples = 128
scene.cycles.sampling_pattern = 'TABULATED_SOBOL'
scene.cycles.use_adaptive_sampling = False
scene.cycles.use_light_tree = False
scene.view_settings.view_transform = 'Filmic'
bpy.context.view_layer.update()
